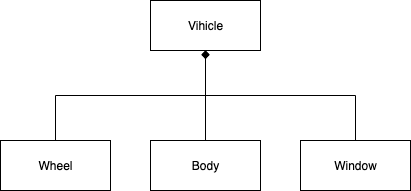

The diagram above was exported from draw.io. Its source (the exported page's mxGraphModel, read from the mxfile embedded in the PNG):
<mxGraphModel dx="946" dy="725" grid="1" gridSize="10" guides="1" tooltips="1" connect="1" arrows="1" fold="1" page="1" pageScale="1" pageWidth="827" pageHeight="1169" math="0" shadow="0">
  <root>
    <mxCell id="_SpLctHu2k8DJ67hBbfs-0" />
    <mxCell id="_SpLctHu2k8DJ67hBbfs-1" parent="_SpLctHu2k8DJ67hBbfs-0" />
    <mxCell id="8LywtEGS2D1eb_xCsg5J-0" value="Vihicle" style="html=1;" vertex="1" parent="_SpLctHu2k8DJ67hBbfs-1">
      <mxGeometry x="270" y="110" width="110" height="50" as="geometry" />
    </mxCell>
    <mxCell id="8LywtEGS2D1eb_xCsg5J-12" style="edgeStyle=orthogonalEdgeStyle;rounded=0;orthogonalLoop=1;jettySize=auto;html=1;exitX=0.5;exitY=0;exitDx=0;exitDy=0;endArrow=diamond;endFill=1;" edge="1" parent="_SpLctHu2k8DJ67hBbfs-1" source="8LywtEGS2D1eb_xCsg5J-3" target="8LywtEGS2D1eb_xCsg5J-0">
      <mxGeometry relative="1" as="geometry" />
    </mxCell>
    <mxCell id="8LywtEGS2D1eb_xCsg5J-3" value="Wheel" style="html=1;" vertex="1" parent="_SpLctHu2k8DJ67hBbfs-1">
      <mxGeometry x="120" y="250" width="110" height="50" as="geometry" />
    </mxCell>
    <mxCell id="8LywtEGS2D1eb_xCsg5J-15" value="" style="edgeStyle=orthogonalEdgeStyle;rounded=0;orthogonalLoop=1;jettySize=auto;html=1;endArrow=diamondThin;endFill=1;" edge="1" parent="_SpLctHu2k8DJ67hBbfs-1" source="8LywtEGS2D1eb_xCsg5J-4" target="8LywtEGS2D1eb_xCsg5J-0">
      <mxGeometry relative="1" as="geometry" />
    </mxCell>
    <mxCell id="8LywtEGS2D1eb_xCsg5J-4" value="Body" style="html=1;" vertex="1" parent="_SpLctHu2k8DJ67hBbfs-1">
      <mxGeometry x="270" y="250" width="110" height="50" as="geometry" />
    </mxCell>
    <mxCell id="8LywtEGS2D1eb_xCsg5J-14" style="edgeStyle=orthogonalEdgeStyle;rounded=0;orthogonalLoop=1;jettySize=auto;html=1;exitX=0.5;exitY=0;exitDx=0;exitDy=0;entryX=0.5;entryY=1;entryDx=0;entryDy=0;endArrow=diamond;endFill=1;" edge="1" parent="_SpLctHu2k8DJ67hBbfs-1" source="8LywtEGS2D1eb_xCsg5J-11" target="8LywtEGS2D1eb_xCsg5J-0">
      <mxGeometry relative="1" as="geometry" />
    </mxCell>
    <mxCell id="8LywtEGS2D1eb_xCsg5J-11" value="Window" style="html=1;" vertex="1" parent="_SpLctHu2k8DJ67hBbfs-1">
      <mxGeometry x="420" y="250" width="110" height="50" as="geometry" />
    </mxCell>
  </root>
</mxGraphModel>